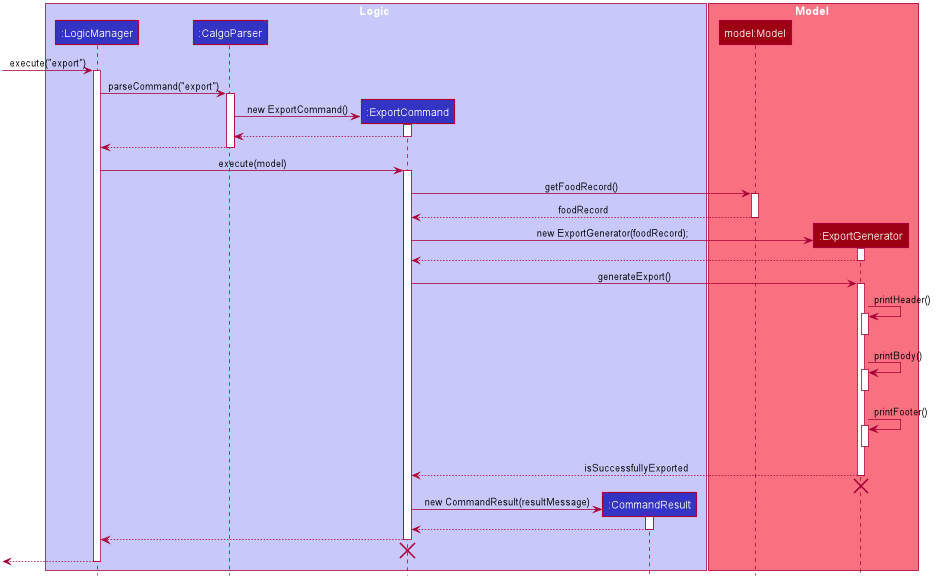

The diagram above was rendered by PlantUML. Its source (embedded in the PNG):
@startuml









skinparam BackgroundColor #FFFFFFF

skinparam Shadowing false

skinparam Class {
    FontColor #FFFFFF
    BorderThickness 1
    BorderColor #FFFFFF
    StereotypeFontColor #FFFFFF
    FontName Arial
}

skinparam Actor {
    BorderColor #000000
    Color #000000
    FontName Arial
}

skinparam Sequence {
    MessageAlign center
    BoxFontSize 15
    BoxPadding 0
    BoxFontColor #FFFFFF
    FontName Arial
}

skinparam Participant {
    FontColor #FFFFFFF
    Padding 20
}

skinparam MinClassWidth 50
skinparam ParticipantPadding 10
skinparam Shadowing false
skinparam DefaultTextAlignment center
skinparam packageStyle Rectangle

hide footbox
hide members
hide circle

box Logic #C8C8FA
participant ":LogicManager" as LogicManager #3333C4
participant ":CalgoParser" as CalgoParser #3333C4
participant ":ExportCommand" as ExportCommand #3333C4
participant ":CommandResult" as CommandResult #3333C4
end box

box Model #F97181
participant "model:Model" as Model #9D0012
participant ":ExportGenerator" as ExportGenerator #9D0012
end box

[-> LogicManager : execute("export")
activate LogicManager

LogicManager -> CalgoParser : parseCommand("export")
activate CalgoParser

create ExportCommand
CalgoParser -> ExportCommand : new ExportCommand()
activate ExportCommand

ExportCommand --> CalgoParser
deactivate ExportCommand

CalgoParser --> LogicManager
deactivate CalgoParser

LogicManager -> ExportCommand : execute(model)
activate ExportCommand

ExportCommand -> Model : getFoodRecord()
activate Model

Model --> ExportCommand : foodRecord
deactivate Model

create ExportGenerator
ExportCommand -> ExportGenerator : new ExportGenerator(foodRecord);
activate ExportGenerator
ExportGenerator --> ExportCommand
deactivate ExportGenerator

ExportCommand -> ExportGenerator : generateExport()
activate ExportGenerator

ExportGenerator -> ExportGenerator : printHeader()
activate ExportGenerator
deactivate ExportGenerator

ExportGenerator -> ExportGenerator : printBody()
activate ExportGenerator
deactivate ExportGenerator

ExportGenerator -> ExportGenerator : printFooter()
activate ExportGenerator
deactivate ExportGenerator

ExportGenerator --> ExportCommand : isSuccessfullyExported
deactivate ExportGenerator
ExportGenerator -[hidden]-> ExportCommand
destroy ExportGenerator

create CommandResult
ExportCommand -> CommandResult : new CommandResult(resultMessage)
activate CommandResult

CommandResult --> ExportCommand
deactivate CommandResult

ExportCommand --> LogicManager
deactivate ExportCommand
ExportCommand -[hidden]-> CalgoParser
destroy ExportCommand

[<--LogicManager
deactivate LogicManager
@enduml